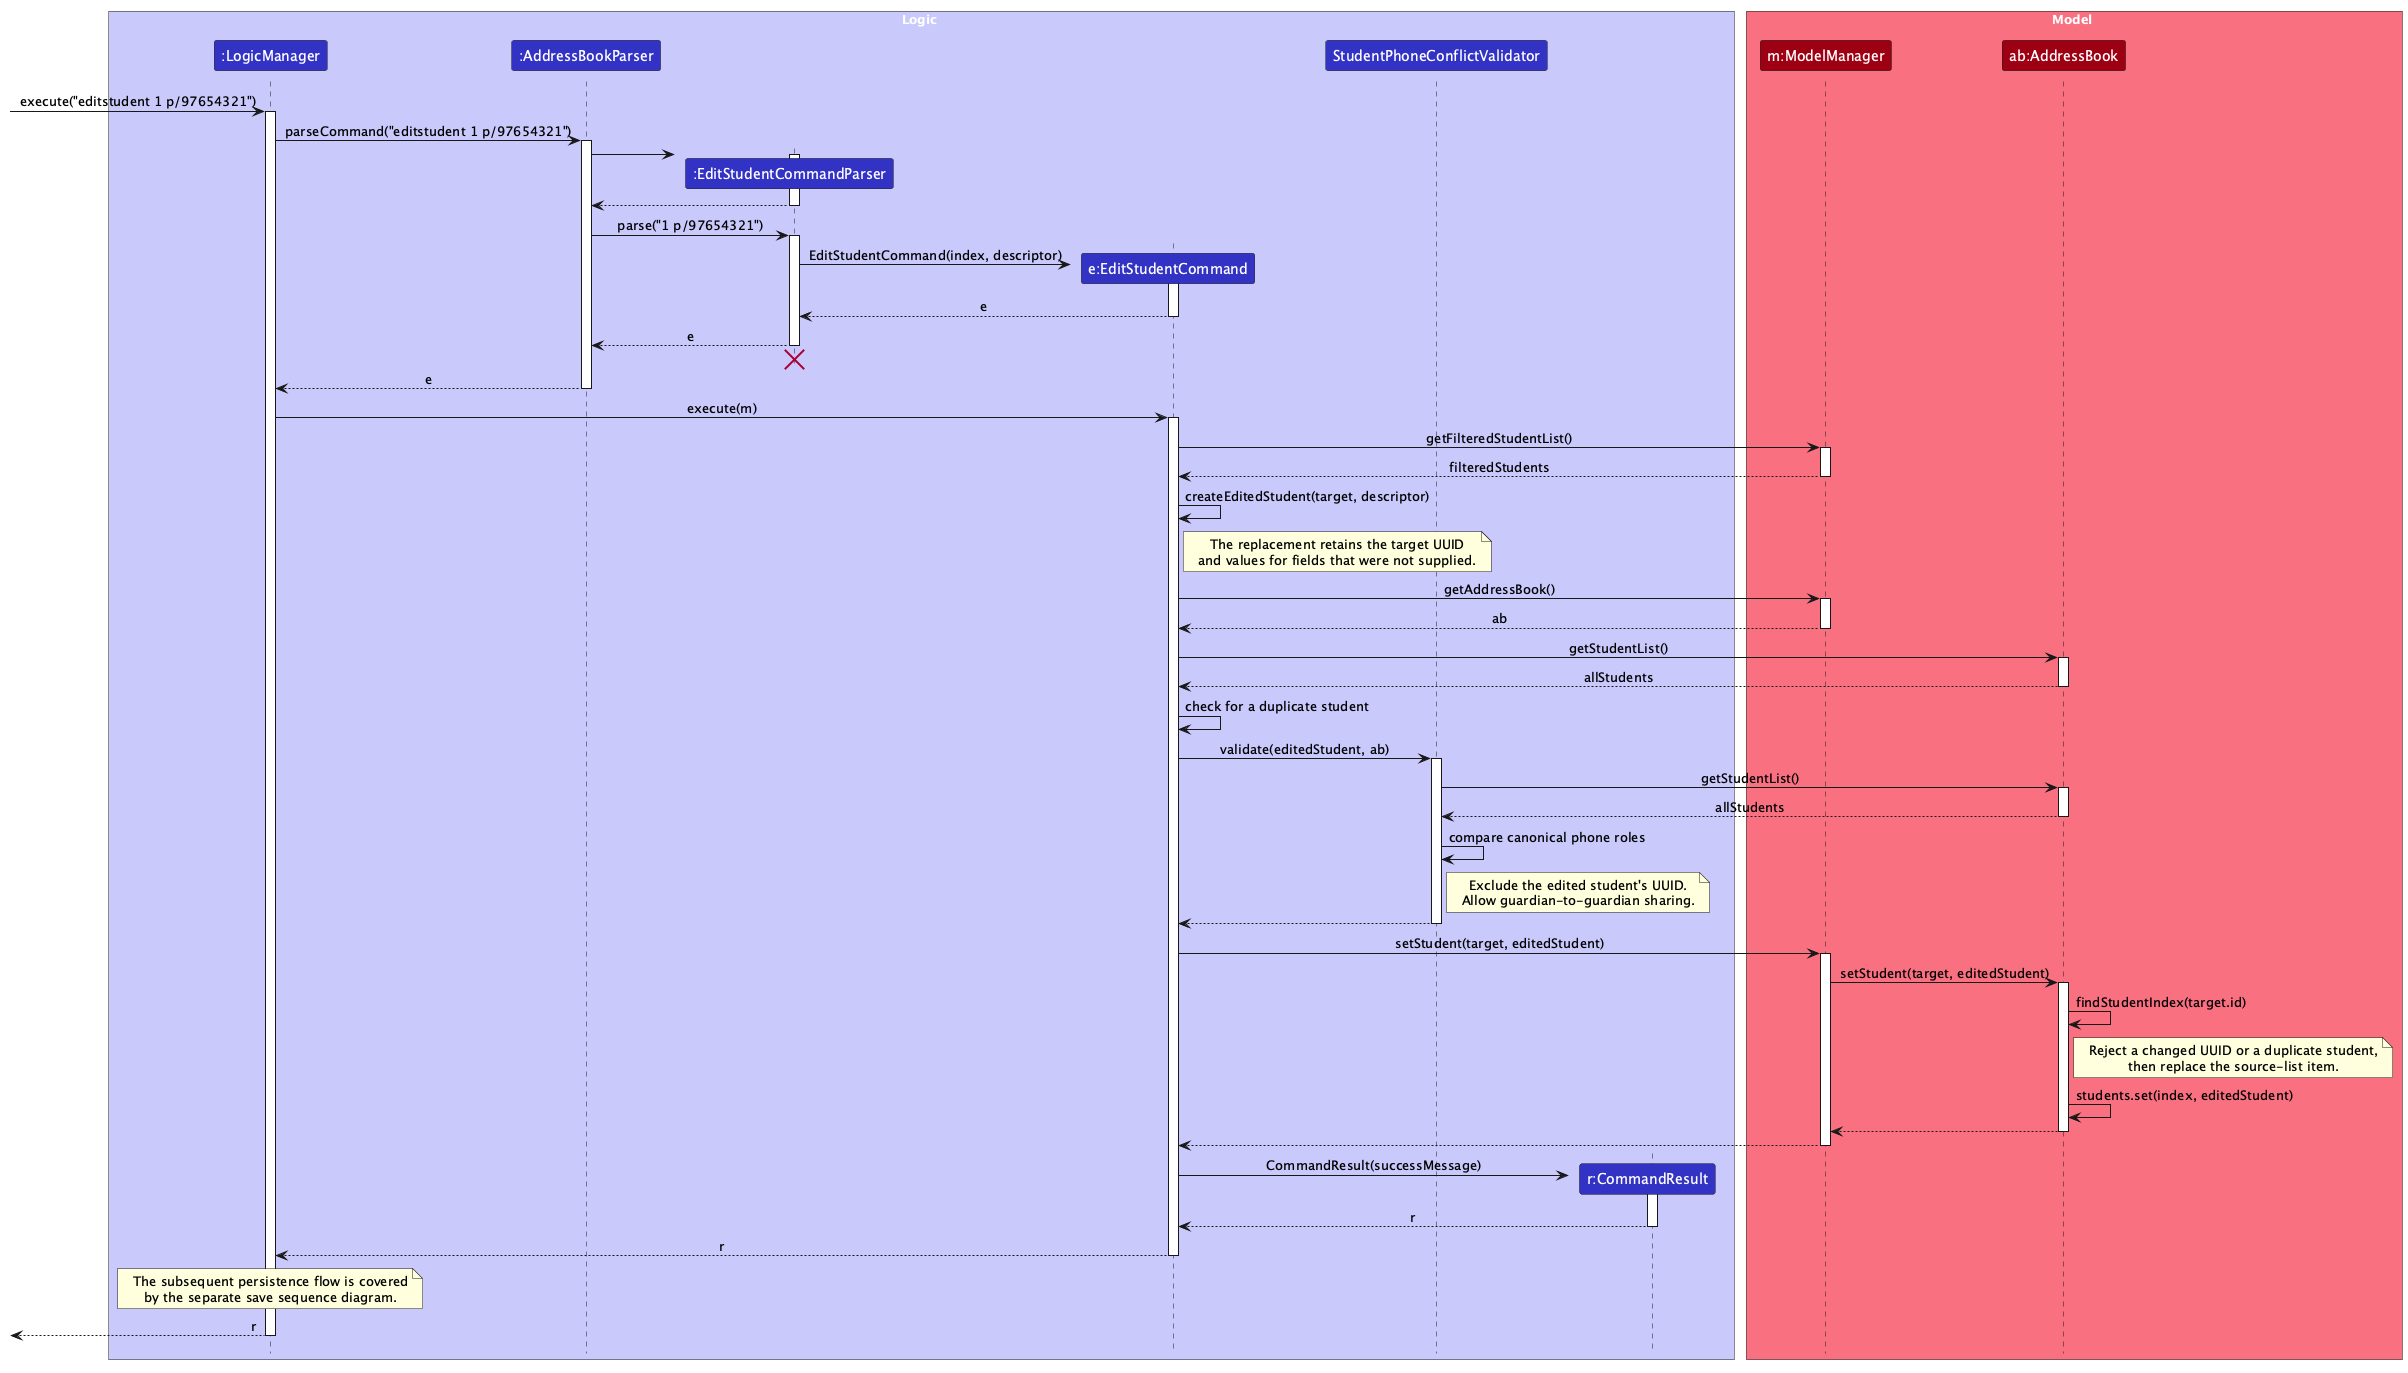

The diagram above was rendered by PlantUML. Its source (embedded in the PNG):
@startuml
!include style.puml
skinparam ArrowFontStyle plain

box Logic LOGIC_COLOR_T1
participant ":LogicManager" as LogicManager LOGIC_COLOR
participant ":AddressBookParser" as AddressBookParser LOGIC_COLOR
participant ":EditStudentCommandParser" as EditStudentCommandParser LOGIC_COLOR
participant "e:EditStudentCommand" as EditStudentCommand LOGIC_COLOR
participant "StudentPhoneConflictValidator" as StudentPhoneConflictValidator LOGIC_COLOR
participant "r:CommandResult" as CommandResult LOGIC_COLOR
end box

box Model MODEL_COLOR_T1
participant "m:ModelManager" as ModelManager MODEL_COLOR
participant "ab:AddressBook" as AddressBook MODEL_COLOR
end box

[-> LogicManager : execute("editstudent 1 p/97654321")
activate LogicManager

LogicManager -> AddressBookParser : parseCommand("editstudent 1 p/97654321")
activate AddressBookParser

create EditStudentCommandParser
AddressBookParser -> EditStudentCommandParser
activate EditStudentCommandParser
EditStudentCommandParser --> AddressBookParser
deactivate EditStudentCommandParser

AddressBookParser -> EditStudentCommandParser : parse("1 p/97654321")
activate EditStudentCommandParser

create EditStudentCommand
EditStudentCommandParser -> EditStudentCommand : EditStudentCommand(index, descriptor)
activate EditStudentCommand
EditStudentCommand --> EditStudentCommandParser : e
deactivate EditStudentCommand

EditStudentCommandParser --> AddressBookParser : e
deactivate EditStudentCommandParser
EditStudentCommandParser -[hidden]-> AddressBookParser
destroy EditStudentCommandParser

AddressBookParser --> LogicManager : e
deactivate AddressBookParser

LogicManager -> EditStudentCommand : execute(m)
activate EditStudentCommand

EditStudentCommand -> ModelManager : getFilteredStudentList()
activate ModelManager
ModelManager --> EditStudentCommand : filteredStudents
deactivate ModelManager

EditStudentCommand -> EditStudentCommand : createEditedStudent(target, descriptor)
note right of EditStudentCommand
  The replacement retains the target UUID
  and values for fields that were not supplied.
end note

EditStudentCommand -> ModelManager : getAddressBook()
activate ModelManager
ModelManager --> EditStudentCommand : ab
deactivate ModelManager
EditStudentCommand -> AddressBook : getStudentList()
activate AddressBook
AddressBook --> EditStudentCommand : allStudents
deactivate AddressBook
EditStudentCommand -> EditStudentCommand : check for a duplicate student

EditStudentCommand -> StudentPhoneConflictValidator : validate(editedStudent, ab)
activate StudentPhoneConflictValidator
StudentPhoneConflictValidator -> AddressBook : getStudentList()
activate AddressBook
AddressBook --> StudentPhoneConflictValidator : allStudents
deactivate AddressBook
StudentPhoneConflictValidator -> StudentPhoneConflictValidator : compare canonical phone roles
note right of StudentPhoneConflictValidator
  Exclude the edited student's UUID.
  Allow guardian-to-guardian sharing.
end note
StudentPhoneConflictValidator --> EditStudentCommand
deactivate StudentPhoneConflictValidator

EditStudentCommand -> ModelManager : setStudent(target, editedStudent)
activate ModelManager
ModelManager -> AddressBook : setStudent(target, editedStudent)
activate AddressBook
AddressBook -> AddressBook : findStudentIndex(target.id)
note right of AddressBook
  Reject a changed UUID or a duplicate student,
  then replace the source-list item.
end note
AddressBook -> AddressBook : students.set(index, editedStudent)
AddressBook --> ModelManager
deactivate AddressBook
ModelManager --> EditStudentCommand
deactivate ModelManager

create CommandResult
EditStudentCommand -> CommandResult : CommandResult(successMessage)
activate CommandResult
CommandResult --> EditStudentCommand : r
deactivate CommandResult

EditStudentCommand --> LogicManager : r
deactivate EditStudentCommand

note over LogicManager
  The subsequent persistence flow is covered
  by the separate save sequence diagram.
end note

[<-- LogicManager : r
deactivate LogicManager
@enduml